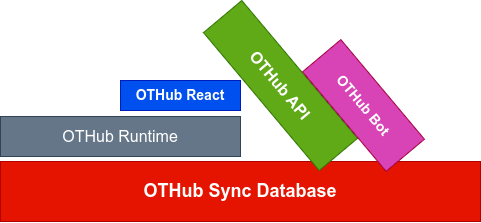

The diagram above was exported from draw.io. Its source (the exported page's mxGraphModel, read from the mxfile embedded in the PNG):
<mxGraphModel dx="1974" dy="1118" grid="1" gridSize="10" guides="1" tooltips="1" connect="1" arrows="1" fold="1" page="1" pageScale="1" pageWidth="850" pageHeight="1100" math="0" shadow="0">
  <root>
    <mxCell id="0" />
    <mxCell id="1" parent="0" />
    <mxCell id="4WybqjofLxqB0R0coT0O-1" value="&lt;b&gt;&lt;font style=&quot;font-size: 18px;&quot;&gt;OTHub Sync Database&lt;/font&gt;&lt;/b&gt;" style="rounded=0;whiteSpace=wrap;html=1;fillColor=#e51400;strokeColor=#B20000;fontColor=#ffffff;" vertex="1" parent="1">
      <mxGeometry x="200" y="600" width="480" height="60" as="geometry" />
    </mxCell>
    <mxCell id="4WybqjofLxqB0R0coT0O-2" value="&lt;font style=&quot;font-size: 16px;&quot;&gt;OTHub Runtime&lt;/font&gt;" style="rounded=0;whiteSpace=wrap;html=1;fillColor=#647687;fontColor=#ffffff;strokeColor=#314354;" vertex="1" parent="1">
      <mxGeometry x="200" y="555" width="240" height="40" as="geometry" />
    </mxCell>
    <mxCell id="4WybqjofLxqB0R0coT0O-3" value="&lt;font style=&quot;font-size: 14px;&quot;&gt;&lt;b&gt;OTHub React&lt;/b&gt;&lt;/font&gt;" style="rounded=0;whiteSpace=wrap;html=1;fillColor=#0050ef;fontColor=#ffffff;strokeColor=#001DBC;" vertex="1" parent="1">
      <mxGeometry x="320" y="519" width="120" height="30" as="geometry" />
    </mxCell>
    <mxCell id="4WybqjofLxqB0R0coT0O-4" value="&lt;b&gt;&lt;font style=&quot;font-size: 16px;&quot;&gt;OTHub API&lt;/font&gt;&lt;/b&gt;" style="rounded=0;whiteSpace=wrap;html=1;rotation=50;fillColor=#60a917;fontColor=#ffffff;strokeColor=#2D7600;" vertex="1" parent="1">
      <mxGeometry x="390" y="499" width="180" height="50" as="geometry" />
    </mxCell>
    <mxCell id="4WybqjofLxqB0R0coT0O-5" value="&lt;font style=&quot;font-size: 14px;&quot;&gt;&lt;b&gt;OTHub Bot&lt;/b&gt;&lt;/font&gt;" style="rounded=0;whiteSpace=wrap;html=1;rotation=50;fillColor=#D843B5;fontColor=#ffffff;strokeColor=#A50040;" vertex="1" parent="1">
      <mxGeometry x="498" y="519" width="130" height="50" as="geometry" />
    </mxCell>
  </root>
</mxGraphModel>